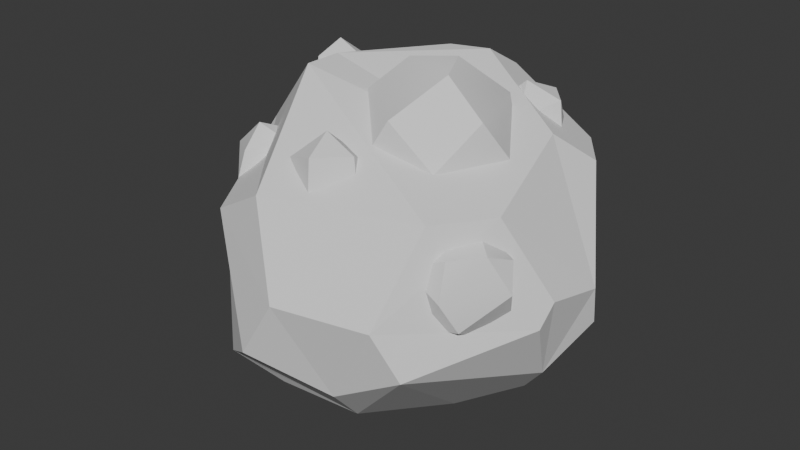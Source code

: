 # Source: Ore1.blend  (saved by Blender 5.1.29; exported with 4.5.12 LTS)
import bpy
from mathutils import Matrix  # noqa: F401  (used for matrix-valued properties, if any)

bpy.ops.wm.read_factory_settings(use_empty=True)
scene = bpy.context.scene
scene.name = 'Scene'

# ---- collections
col_collection = bpy.data.collections.new('Collection'); scene.collection.children.link(col_collection)

# ---- node groups
ng_smooth_by_angle = bpy.data.node_groups.new('Smooth by Angle', 'GeometryNodeTree')
_s = ng_smooth_by_angle.interface.new_socket(name='Mesh', in_out='OUTPUT', socket_type='NodeSocketGeometry')
_s = ng_smooth_by_angle.interface.new_socket(name='Mesh', in_out='INPUT', socket_type='NodeSocketGeometry')
_s = ng_smooth_by_angle.interface.new_socket(name='Angle', in_out='INPUT', socket_type='NodeSocketFloat')
_s.subtype = 'ANGLE'
_s.default_value = 0.5236
_s.min_value = 0.0
_s.max_value = 3.142
_s.description = 'Maximum face angle for smooth edges'
_s = ng_smooth_by_angle.interface.new_socket(name='Ignore Sharpness', in_out='INPUT', socket_type='NodeSocketBool')
_s.force_non_field = True
ng_smooth_by_angle.is_modifier = True
_N = ng_smooth_by_angle.nodes; _L = ng_smooth_by_angle.links
n0 = _N.new('GeometryNodeSetShadeSmooth'); n0.name = 'Set Shade Smooth'; n0.location = (120, -80)
n0.domain = 'EDGE'
n1 = _N.new('GeometryNodeSetShadeSmooth'); n1.name = 'Set Shade Smooth.001'; n1.location = (300, -80)
n2 = _N.new('NodeGroupOutput'); n2.name = 'Group Output'; n2.location = (480, -80)
n3 = _N.new('GeometryNodeInputMeshEdgeAngle'); n3.name = 'Edge Angle'; n3.location = (-440, -240)
n4 = _N.new('NodeGroupInput'); n4.name = 'Group Input'; n4.location = (-80, -80)
n5 = _N.new('GeometryNodeInputEdgeSmooth'); n5.name = 'Is Edge Smooth'; n5.location = (-260, -120)
n6 = _N.new('GeometryNodeInputShadeSmooth'); n6.name = 'Is Shade Smooth'; n6.location = (-440, -397)
n7 = _N.new('FunctionNodeCompare'); n7.name = 'Compare'; n7.location = (-260, -260)
n7.operation = 'LESS_EQUAL'
n7.inputs[6].default_value = (0.0, 0.0, 0.0, 0.0)
n7.inputs[7].default_value = (0.0, 0.0, 0.0, 0.0)
n8 = _N.new('FunctionNodeBooleanMath'); n8.name = 'Boolean Math.001'; n8.location = (-80, -260)
n9 = _N.new('NodeGroupInput'); n9.name = 'Group Input.001'; n9.location = (-440, -329)
n10 = _N.new('NodeGroupInput'); n10.name = 'Group Input.002'; n10.location = (-259, -189)
n11 = _N.new('FunctionNodeBooleanMath'); n11.name = 'Boolean Math'; n11.location = (-80, -149)
n11.operation = 'OR'
n12 = _N.new('FunctionNodeBooleanMath'); n12.name = 'Boolean Math.002'; n12.location = (-260, -380)
n12.operation = 'OR'
n13 = _N.new('NodeGroupInput'); n13.name = 'Group Input.003'; n13.location = (-440, -460)
_L.new(n3.outputs[0], n7.inputs[0])
_L.new(n1.outputs[0], n2.inputs[0])
_L.new(n9.outputs[1], n7.inputs[1])
_L.new(n7.outputs[0], n8.inputs[0])
_L.new(n4.outputs[0], n0.inputs[0])
_L.new(n0.outputs[0], n1.inputs[0])
_L.new(n8.outputs[0], n0.inputs[2])
_L.new(n10.outputs[2], n11.inputs[1])
_L.new(n5.outputs[0], n11.inputs[0])
_L.new(n11.outputs[0], n0.inputs[1])
_L.new(n13.outputs[2], n12.inputs[1])
_L.new(n6.outputs[0], n12.inputs[0])
_L.new(n12.outputs[0], n8.inputs[1])
n2.is_active_output = True

# ---- world
world_world = bpy.data.worlds.new('World'); scene.world = world_world
world_world.use_nodes = True; world_world.node_tree.nodes.clear()
_N = world_world.node_tree.nodes; _L = world_world.node_tree.links
n0 = _N.new('ShaderNodeOutputWorld'); n0.name = 'World Output'; n0.location = (200, 100)
n1 = _N.new('ShaderNodeBackground'); n1.name = 'Background'; n1.location = (-200, 100)
n1.inputs[0].default_value = (0.05088, 0.05088, 0.05088, 1.0)
_L.new(n1.outputs[0], n0.inputs[0])
n0.is_active_output = True
world_world.color = (0.05088, 0.05088, 0.05088)
world_world.sun_shadow_jitter_overblur = 0.0

# ---- meshes
me_icosphere = bpy.data.meshes.new('Icosphere')
me_icosphere.from_pydata([(-0.8547, 0.003201, -0.239), (0.1191, 0.3665, 0.7618), (-0.3118, -0.2265, 0.7618), (-0.5095, 0.3702, 0.6107), (-0.3118, -0.06088, 0.7618), (-0.03844, 0.3153, 0.7618), (0.2413, 0.6793, -0.04141), (0.1615, 0.497, 0.677), (0.5333, 0.497, 0.4472), (-0.7495, 0.4459, 0.3113), (-0.6137, 0.4459, 0.5312), (-0.5717, 0.5751, 0.4472), (-0.3612, 0.6435, 0.4472), (0.0212, 0.5989, 0.5699), (-0.6099, 0.3916, -0.4472), (-0.5499, 0.6166, -0.008647), (-0.4471, 0.6913, 0.06991), (0.2572, 0.6764, -0.3353), (-0.4576, 0.3916, -0.5414), (0.14, 0.5858, -0.5414), (0.1296, 0.1146, -0.6555), (-0.09415, -0.8506, -0.1523), (-0.4801, -0.5702, -0.4472), (-0.2362, -0.5159, -0.5276), (0.813, -0.2507, 0.02074), (0.5502, -0.7084, -0.08303), (0.2389, -0.7183, -0.2724), (0.1754, -0.5201, -0.4931), (0.3597, -0.1334, -0.5748), (0.8315, -0.1936, 0.1179), (0.8501, 0.06031, 0.06739), (0.6669, 0.3132, 0.4472), (0.5658, 0.1553, 0.5805), (0.5259, -0.06921, 0.5433), (0.6669, -0.3132, 0.4472), (0.06725, -0.8506, 0.1088), (0.4539, -0.7584, 0.1034), (0.5102, -0.5288, 0.4472), (-0.1019, -0.7277, 0.4472), (-0.3597, -0.6786, 0.2975), (-0.7375, -0.00374, 0.3742), (-0.8093, -0.2621, -0.001288), (0.5933, 0.3754, -0.404), (0.7188, 0.2819, -0.1251), (0.8305, 0.1105, -0.1081), (0.7283, -0.07087, -0.2922), (0.5868, 0.03183, -0.4728), (0.5421, 0.1593, -0.4841)], [], [(3, 4, 5), (12, 13, 6), (6, 13, 7, 8), (7, 13, 12, 11, 10, 3, 5, 1), (16, 15, 9, 10, 11), (17, 16, 11, 12, 6), (15, 14, 0, 9), (2, 40, 38), (18, 0, 14), (19, 18, 14, 15, 16, 17), (18, 23, 22, 0), (23, 20, 28, 27), (35, 36, 37, 38), (27, 28, 25, 26), (29, 30, 31, 32, 33, 34), (2, 33, 32, 1, 5, 4), (32, 31, 8, 7, 1), (38, 37, 2), (21, 26, 25, 36, 35), (25, 24, 29, 34, 37, 36), (2, 37, 34, 33), (41, 21, 39), (0, 22, 41), (10, 9, 40, 2, 4, 3), (0, 41, 40, 9), (26, 21, 41, 22), (39, 21, 35, 38), (40, 39, 38), (27, 26, 22, 23), (18, 19, 20, 23), (42, 43, 44, 45, 46, 47), (42, 47, 19, 17), (19, 47, 20), (42, 17, 6), (28, 46, 45, 25), (43, 42, 6, 8), (44, 43, 8, 31, 30), (47, 46, 28, 20), (45, 24, 25), (24, 45, 44, 30, 29), (40, 41, 39)])
_uv = me_icosphere.uv_layers.new(name='UVMap')
_uv.uv.foreach_set('vector', [0.7542, 0.3615, 0.8287, 0.4045, 0.7852, 0.4153, 0.6661, 0.3149, 0.5874, 0.3382, 0.5276, 0.2257, 0.5276, 0.2257, 0.5874, 0.3382, 0.5581, 0.3586, 0.4951, 0.3149, 0.5581, 0.3586, 0.5874, 0.3382, 0.6661, 0.3149, 0.7089, 0.3149, 0.7319, 0.3309, 0.7004, 0.3615, 0.6258, 0.4045, 0.5972, 0.4045, 0.6775, 0.2182, 0.6969, 0.2089, 0.7411, 0.291, 0.7319, 0.3309, 0.7089, 0.3149, 0.5649, 0.166, 0.6775, 0.2182, 0.7089, 0.3149, 0.6661, 0.3149, 0.5276, 0.2257, 0.6969, 0.2089, 0.7345, 0.1575, 0.8221, 0.195, 0.7411, 0.291, 0.05174, 0.4045, -0.04005, 0.3806, 0.1302, 0.305, 0.7087, 0.1306, 0.8221, 0.195, 0.7345, 0.1575, 0.6024, 0.121, 0.7087, 0.1306, 0.7345, 0.1575, 0.6969, 0.2089, 0.6775, 0.2182, 0.5649, 0.166, 0.8326, 0.0653, 0.9573, 0.1175, 0.9401, 0.1575, 0.8221, 0.195, 0.1154, 0.107, 0.2093, 0.02669, 0.305, 0.08849, 0.2511, 0.1213, 0.1474, 0.2553, 0.2202, 0.2484, 0.2423, 0.3049, 0.1302, 0.305, 0.2511, 0.1213, 0.305, 0.08849, 0.241, 0.2124, 0.2365, 0.1646, 0.3418, 0.2443, 0.3655, 0.2459, 0.4465, 0.3149, 0.4253, 0.3339, 0.3572, 0.3377, 0.319, 0.3149, 0.8574, 0.4045, 0.8302, 0.4839, 0.8099, 0.4848, 0.7986, 0.4385, 0.7852, 0.4153, 0.8287, 0.4045, 0.4253, 0.3339, 0.4465, 0.3149, 0.4951, 0.3149, 0.5581, 0.3586, 0.4937, 0.4045, 0.1302, 0.305, 0.2423, 0.3049, 0.1381, 0.437, 0.1209, 0.2094, 0.2365, 0.1646, 0.241, 0.2124, 0.2202, 0.2484, 0.1474, 0.2553, 0.241, 0.2124, 0.3203, 0.2124, 0.3418, 0.2443, 0.319, 0.3149, 0.2423, 0.3049, 0.2202, 0.2484, 0.1381, 0.437, 0.2423, 0.3049, 0.319, 0.3149, 0.3572, 0.3377, 0.8831, 0.2398, 1.0, 0.1575, 0.948, 0.2475, 0.8221, 0.195, 0.9401, 0.1575, 0.8831, 0.2398, 0.7319, 0.3309, 0.7411, 0.291, 0.8494, 0.304, 0.8574, 0.4045, 0.8287, 0.4045, 0.7542, 0.3615, 0.8221, 0.195, 0.8831, 0.2398, 0.8494, 0.304, 0.7411, 0.291, 1.006, 0.1309, 1.0, 0.1575, 0.8831, 0.2398, 0.9401, 0.1575, 0.105, 0.3069, 0.1209, 0.2094, 0.1474, 0.2553, 0.1302, 0.305, -0.04005, 0.3806, 0.105, 0.3069, 0.1302, 0.305, 0.9821, 0.1067, 1.006, 0.1309, 0.9401, 0.1575, 0.9573, 0.1175, 0.8326, 0.0653, 0.8414, 0.009229, 0.8733, 0.03903, 0.9573, 0.1175, 0.4234, 0.1452, 0.3938, 0.1895, 0.3669, 0.1931, 0.3374, 0.1613, 0.3374, 0.124, 0.3739, 0.1176, 0.4234, 0.1452, 0.3739, 0.1176, 0.6024, 0.121, 0.5649, 0.166, 0.8414, 0.009229, 0.8688, 0.005921, 0.8733, 0.03903, 0.4234, 0.1452, 0.5649, 0.166, 0.5276, 0.2257, 0.305, 0.08849, 0.3374, 0.124, 0.3374, 0.1613, 0.241, 0.2124, 0.3938, 0.1895, 0.4234, 0.1452, 0.5276, 0.2257, 0.4951, 0.3149, 0.3669, 0.1931, 0.3938, 0.1895, 0.4951, 0.3149, 0.4465, 0.3149, 0.3655, 0.2459, 0.3739, 0.1176, 0.3374, 0.124, 0.305, 0.08849, 0.3835, 0.05398, 0.3374, 0.1613, 0.3203, 0.2124, 0.241, 0.2124, 0.3203, 0.2124, 0.3374, 0.1613, 0.3669, 0.1931, 0.3655, 0.2459, 0.3418, 0.2443, 0.8494, 0.304, 0.8831, 0.2398, 0.948, 0.2475])
me_icosphere.update()
me_icosphere_001 = bpy.data.meshes.new('Icosphere.001')
me_icosphere_001.from_pydata([(0.2095, 0.8024, -0.7172), (-0.5841, 0.797, 0.361), (-0.1782, 0.1294, 1.061), (0.1782, -0.1294, -1.061), (-0.8503, 2.734e-08, -0.6714), (1.036, -0.1256, -0.2716), (0.2005, -1.024, -0.2716), (-0.8898, -0.5209, 0.3567), (-1.044, 7.493e-09, -0.05359), (0.3211, 0.9881, 0.1651), (0.06463, -0.8018, 0.678), (0.8503, 6.009e-10, 0.6714), (-4.308, 1.147, -1.64), (-3.676, 1.891, -1.67), (-3.431, 0.2307, -0.4124), (-3.618, 1.014, 0.1391), (-3.252, 1.014, -2.04), (-3.635, 0.1015, -1.274), (-2.521, 0.6121, -1.317), (-2.362, 1.147, -0.8954), (-4.498, 1.018, -0.6714), (-2.835, 1.966, -1.321), (-3.886, 2.119, -0.6714), (-2.561, 1.147, -0.2609), (-3.193, 1.891, -0.2307), (-1.362, 6.613, -2.78), (0.01591, 7.532, -1.038), (-1.29, 7.697, -0.5437), (-0.8372, 7.697, -3.237), (-2.143, 7.532, -2.742), (0.2512, 7.373, -2.235), (-0.4216, 6.441, -2.287), (-1.621, 6.332, -1.545), (-1.471, 8.787, -2.1), (-2.378, 7.692, -1.545), (-0.3219, 8.544, -2.348), (-1.059, 8.665, -1.225), (-0.7648, 6.613, -1.001), (1.528, 5.685, -0.2747), (2.143, 6.409, -0.3041), (2.573, 4.667, 0.7117), (1.794, 6.482, 0.7577), (2.2, 5.555, 1.457), (2.556, 5.555, -0.6641), (2.374, 4.792, -0.1271), (3.414, 5.559, 0.125), (1.488, 5.164, 0.7534), (1.334, 5.685, 0.3431), (2.817, 6.631, 0.125), (3.228, 5.685, 1.068), (2.613, 6.409, 1.097), (4.409, -0.2792, -2.93), (3.254, -0.2857, -3.198), (3.605, 2.163, -2.93), (4.894, 1.234, -2.93), (3.744, 1.224, -0.6301), (4.245, 0.8111, -3.587), (2.323, 0.3986, -2.93), (3.476, 1.224, -3.642), (2.542, 1.184, -3.244), (5.191, 0.8111, -2.055), (4.099, -0.6928, -2.055), (2.725, -0.3962, -1.589), (2.72, 2.037, -2.136), (2.029, 0.8111, -2.217), (4.099, 2.315, -2.055), (2.326, 1.234, -1.343), (3.616, 2.163, -1.343), (4.897, 1.224, -1.343), (3.966, -0.2857, -1.075), (4.678, 0.4381, -1.028), (2.976, 0.8111, -0.6856), (-4.5, 4.512, -0.07283), (-3.44, 5.315, -0.1187), (-3.828, 4.642, 1.659), (-3.471, 4.383, -0.4622), (-3.844, 3.494, 0.2835), (-2.76, 3.991, 0.2418), (-2.606, 4.512, 0.6521), (-4.694, 4.512, 0.5449), (-4.539, 5.033, 0.9552), (-3.455, 5.53, 0.9135), (-3.859, 3.71, 1.316), (-2.799, 4.512, 1.27), (-4.123, 5.445, -3.766), (-5.187, 5.218, -3.108), (-4.962, 7.124, -3.698), (-3.8, 6.165, -2.57), (-4.829, 6.036, -2.181), (-4.472, 6.036, -4.303), (-5.501, 6.165, -3.913), (-3.615, 6.291, -3.513), (-4.33, 5.177, -3.077), (-5.686, 6.291, -2.97), (-4.145, 7.025, -3.554), (-4.586, 6.967, -2.564), (2.336, 1.322, -0.9453), (0.6175, 1.312, -1.344), (1.14, 4.954, -0.9453), (3.058, 3.573, -0.9453), (1.156, 0.9328, 1.415), (-0.7622, 2.314, 1.415), (-0.04087, 4.566, 1.415), (2.323, 4.575, 1.415), (3.063, 2.33, 1.415), (1.347, 3.557, 2.476), (2.092, 2.944, -1.923), (-0.7672, 2.33, -0.9453), (0.9483, 3.557, -2.006), (-0.441, 3.498, -1.413), (3.5, 2.944, 0.3558), (2.472, 1.12, 0.2351), (0.4207, 0.7063, 0.1143), (-1.205, 2.944, 0.1143), (2.472, 4.767, 0.2351), (0.4207, 5.181, 0.1143), (1.911, 2.389, 2.393), (0.2036, 2.944, 2.393)], [], [(3, 4, 0), (0, 4, 1), (0, 1, 9), (0, 9, 5), (7, 10, 2), (1, 7, 2), (9, 1, 2), (11, 9, 2), (10, 11, 2), (5, 9, 11), (8, 7, 1), (7, 6, 10), (6, 11, 10), (6, 5, 11), (1, 4, 8), (8, 4, 7), (4, 6, 7), (3, 6, 4), (5, 3, 0), (3, 5, 6), (16, 12, 13), (13, 12, 22), (14, 23, 15), (20, 14, 15), (22, 20, 15), (23, 24, 15), (24, 22, 15), (19, 21, 23), (21, 24, 23), (17, 14, 20), (18, 23, 14), (18, 19, 23), (21, 22, 24), (21, 13, 22), (22, 12, 20), (20, 12, 17), (17, 18, 14), (18, 21, 19), (16, 13, 21), (16, 17, 12), (18, 16, 21), (16, 18, 17), (28, 25, 29), (25, 31, 32), (26, 36, 27), (36, 34, 27), (34, 32, 27), (27, 32, 37), (37, 26, 27), (30, 35, 26), (35, 36, 26), (33, 34, 36), (31, 26, 37), (31, 30, 26), (35, 33, 36), (33, 29, 34), (34, 29, 32), (29, 25, 32), (32, 31, 37), (28, 33, 35), (28, 29, 33), (30, 28, 35), (25, 28, 31), (28, 30, 31), (43, 38, 39), (39, 38, 41), (44, 40, 46), (39, 41, 48), (40, 49, 42), (46, 40, 42), (41, 46, 42), (49, 50, 42), (50, 41, 42), (45, 48, 49), (48, 50, 49), (48, 41, 50), (47, 46, 41), (40, 45, 49), (41, 38, 47), (47, 38, 46), (38, 44, 46), (44, 45, 40), (43, 39, 48), (43, 44, 38), (45, 43, 48), (43, 45, 44), (58, 56, 52), (51, 56, 54), (58, 52, 59), (51, 54, 60), (52, 51, 61), (53, 59, 63), (54, 53, 65), (51, 60, 61), (52, 61, 62), (53, 63, 65), (54, 65, 60), (70, 68, 55), (68, 67, 55), (55, 67, 71), (67, 66, 71), (66, 62, 71), (71, 69, 55), (71, 62, 69), (69, 70, 55), (60, 65, 68), (65, 67, 68), (65, 63, 67), (63, 66, 67), (64, 62, 66), (61, 69, 62), (61, 70, 69), (61, 60, 70), (60, 68, 70), (63, 64, 66), (63, 59, 64), (59, 57, 64), (64, 57, 62), (57, 52, 62), (56, 53, 54), (56, 58, 53), (58, 59, 53), (59, 52, 57), (52, 56, 51), (75, 72, 73), (73, 72, 80), (73, 80, 81), (73, 81, 78), (83, 81, 74), (81, 80, 74), (80, 82, 74), (82, 83, 74), (78, 81, 83), (79, 82, 80), (77, 83, 82), (77, 78, 83), (80, 72, 79), (79, 76, 82), (79, 72, 76), (76, 77, 82), (77, 73, 78), (75, 76, 72), (77, 75, 73), (75, 77, 76), (84, 89, 91), (89, 90, 86), (85, 84, 92), (84, 91, 92), (92, 87, 88), (87, 95, 88), (95, 93, 88), (93, 85, 88), (85, 92, 88), (91, 94, 87), (94, 95, 87), (86, 93, 95), (92, 91, 87), (94, 86, 95), (86, 90, 93), (93, 90, 85), (89, 94, 91), (89, 86, 94), (89, 85, 90), (89, 84, 85), (108, 106, 97), (96, 106, 99), (108, 97, 109), (96, 99, 110), (97, 96, 112), (98, 109, 115), (99, 98, 114), (96, 110, 111), (99, 114, 110), (100, 104, 116), (101, 100, 117), (102, 101, 117), (103, 102, 105), (104, 103, 116), (116, 103, 105), (105, 102, 117), (117, 116, 105), (117, 100, 116), (110, 103, 104), (110, 114, 103), (115, 102, 103), (113, 101, 102), (112, 100, 101), (111, 104, 100), (111, 110, 104), (114, 115, 103), (114, 98, 115), (115, 113, 102), (115, 109, 113), (109, 107, 113), (113, 112, 101), (113, 107, 112), (107, 97, 112), (112, 111, 100), (112, 96, 111), (106, 98, 99), (106, 108, 98), (108, 109, 98), (109, 97, 107), (97, 106, 96)])
me_icosphere_001.polygons.foreach_set('use_smooth', [True] * 204)
_uv = me_icosphere_001.uv_layers.new(name='UVMap')
_uv.uv.foreach_set('vector', [0.7273, 0.0, 0.8053, 0.1372, 0.5724, 0.1394, 0.5724, 0.1394, 0.8053, 0.1372, 0.6814, 0.2886, 0.5724, 0.1394, 0.6814, 0.2886, 0.5456, 0.262, 0.5516, 0.1394, 0.5456, 0.262, 0.3413, 0.1969, 0.01494, 0.289, 0.136, 0.3412, 0.06746, 0.4318, 0.6814, 0.2886, 0.8931, 0.289, 0.8182, 0.3937, 0.5456, 0.262, 0.6814, 0.2886, 0.6487, 0.4125, 0.3508, 0.3352, 0.5456, 0.262, 0.4776, 0.4325, 0.1663, 0.3412, 0.3508, 0.3352, 0.2727, 0.4724, 0.3413, 0.1969, 0.5456, 0.262, 0.3508, 0.3352, 0.8182, 0.2362, 0.8931, 0.289, 0.6814, 0.2886, 0.01494, 0.289, 0.1594, 0.1969, 0.136, 0.3412, 0.1594, 0.1969, 0.3508, 0.3352, 0.136, 0.3412, 0.1594, 0.1969, 0.3413, 0.1969, 0.3508, 0.3352, 0.6814, 0.2886, 0.8053, 0.1372, 0.8182, 0.2362, 0.8182, 0.2362, 0.8639, 0.1168, 0.8931, 0.289, 0.8639, 0.1168, 1.0, 0.1575, 0.8931, 0.289, 0.9321, 0.0399, 1.0, 0.1575, 0.8639, 0.1168, 0.3413, 0.1969, 0.3636, 0.07873, 0.5516, 0.1394, 0.1941, 0.05993, 0.3413, 0.1969, 0.1594, 0.1969, 0.7273, 0.0, 0.7724, 0.1168, 0.6594, 0.1176, 0.6594, 0.1176, 0.8311, 0.1372, 0.6587, 0.2755, 0.1357, 0.3149, 0.3508, 0.3352, 0.2497, 0.4325, 0.0, 0.3149, 0.1357, 0.3149, 0.07861, 0.4125, 0.6587, 0.2755, 0.8406, 0.2755, 0.8182, 0.3937, 0.4094, 0.3555, 0.5224, 0.3548, 0.4545, 0.4724, 0.5685, 0.3548, 0.6587, 0.2755, 0.6598, 0.4318, 0.3636, 0.2362, 0.5004, 0.1838, 0.3508, 0.3352, 0.5004, 0.1838, 0.5224, 0.3548, 0.3508, 0.3352, 0.1132, 0.1981, 0.1357, 0.3149, 0.0, 0.3149, 0.2887, 0.1833, 0.3508, 0.3352, 0.1357, 0.3149, 0.2887, 0.1833, 0.3636, 0.2362, 0.3508, 0.3352, 0.5004, 0.1838, 0.6587, 0.2755, 0.5224, 0.3548, 0.5004, 0.1838, 0.6594, 0.1176, 0.6587, 0.2755, 0.6587, 0.2755, 0.8311, 0.1372, 0.8406, 0.2755, 0.8406, 0.2755, 0.8311, 0.1372, 0.9766, 0.1981, 0.1132, 0.1981, 0.2887, 0.1833, 0.1357, 0.3149, 0.2887, 0.1833, 0.5004, 0.1838, 0.3636, 0.2362, 0.522, 0.04062, 0.6133, 0.1176, 0.5004, 0.1838, 0.9321, 0.0399, 0.9766, 0.1981, 0.8311, 0.1372, 0.2887, 0.1833, 0.3636, 0.07873, 0.5004, 0.1838, 0.1941, 0.05993, 0.2887, 0.1833, 0.1132, 0.1981, 0.9091, 0.0, 0.977, 0.1176, 0.8639, 0.1168, 0.1139, 0.1176, 0.2045, 0.1968, 0.06854, 0.2755, 0.3765, 0.3352, 0.5915, 0.3149, 0.4776, 0.4325, 0.5915, 0.3149, 0.7958, 0.2755, 0.6487, 0.4125, 0.7958, 0.2755, 0.9319, 0.2755, 0.8182, 0.3937, 0.06746, 0.4318, 0.06854, 0.2755, 0.1588, 0.3548, 0.2049, 0.3548, 0.3179, 0.3555, 0.2727, 0.4724, 0.3413, 0.1969, 0.5004, 0.1838, 0.3765, 0.3352, 0.5004, 0.1838, 0.5915, 0.3149, 0.3765, 0.3352, 0.6362, 0.2103, 0.7958, 0.2755, 0.5915, 0.3149, 0.2045, 0.1968, 0.3765, 0.3352, 0.1588, 0.3548, 0.2045, 0.1968, 0.3413, 0.1969, 0.3765, 0.3352, 0.5004, 0.1838, 0.6362, 0.2103, 0.5915, 0.3149, 0.6362, 0.2103, 0.8053, 0.1372, 0.7958, 0.2755, 0.7958, 0.2755, 0.8639, 0.1168, 0.9319, 0.2755, 0.8639, 0.1168, 0.977, 0.1176, 0.9319, 0.2755, 0.06854, 0.2755, 0.2045, 0.1968, 0.1588, 0.3548, 0.5332, 0.05993, 0.6362, 0.2103, 0.5004, 0.1838, 0.7042, 0.0399, 0.8053, 0.1372, 0.6362, 0.2103, 0.3413, 0.1969, 0.3636, 0.07873, 0.5004, 0.1838, 0.1139, 0.1176, 0.2053, 0.04062, 0.2045, 0.1968, 0.2053, 0.04062, 0.3413, 0.1969, 0.2045, 0.1968, 0.7273, 0.0, 0.7724, 0.1168, 0.6594, 0.1176, 0.6594, 0.1176, 0.8311, 0.1372, 0.6814, 0.2886, 0.137, 0.1575, 0.1595, 0.2743, 0.01494, 0.289, 0.6594, 0.1176, 0.6814, 0.2886, 0.5231, 0.1969, 0.1595, 0.2743, 0.3508, 0.3352, 0.2497, 0.4325, 0.01494, 0.289, 0.1595, 0.2743, 0.07861, 0.4125, 0.6814, 0.2886, 0.8931, 0.289, 0.8182, 0.3937, 0.4094, 0.3555, 0.5224, 0.3548, 0.4545, 0.4724, 0.5685, 0.3548, 0.6814, 0.2886, 0.6598, 0.4318, 0.3413, 0.1969, 0.5231, 0.1969, 0.3508, 0.3352, 0.5231, 0.1969, 0.5224, 0.3548, 0.3508, 0.3352, 0.5231, 0.1969, 0.6814, 0.2886, 0.5224, 0.3548, 0.8182, 0.2362, 0.8931, 0.289, 0.6814, 0.2886, 0.1595, 0.2743, 0.3413, 0.1969, 0.3508, 0.3352, 0.6814, 0.2886, 0.8311, 0.1372, 0.8182, 0.2362, 0.8182, 0.2362, 0.8311, 0.1372, 0.8931, 0.289, 0.8311, 0.1372, 1.0, 0.1575, 0.8931, 0.289, 0.137, 0.1575, 0.3413, 0.1969, 0.1595, 0.2743, 0.522, 0.04062, 0.6133, 0.1176, 0.5231, 0.1969, 0.9321, 0.0399, 1.0, 0.1575, 0.8311, 0.1372, 0.3413, 0.1969, 0.3636, 0.07873, 0.5231, 0.1969, 0.1941, 0.05993, 0.3413, 0.1969, 0.137, 0.1575, 0.1818, 0.0, 0.2273, 0.07873, 0.1139, 0.1176, 0.2267, 0.1575, 0.3636, 0.07873, 0.4085, 0.1575, 0.9091, 0.0, 0.977, 0.1176, 0.8636, 0.07873, 0.2267, 0.1575, 0.4085, 0.1575, 0.3636, 0.2362, 0.1139, 0.1176, 0.2267, 0.1575, 0.1818, 0.2362, 0.5903, 0.1575, 0.75, 0.1181, 0.6818, 0.2362, 0.4085, 0.1575, 0.5903, 0.1575, 0.5455, 0.2362, 0.2267, 0.1575, 0.3636, 0.2362, 0.1818, 0.2362, 0.1139, 0.1176, 0.1818, 0.2362, 0.04587, 0.2886, 0.5903, 0.1575, 0.6818, 0.2362, 0.5455, 0.2362, 0.4085, 0.1575, 0.5455, 0.2362, 0.3636, 0.2362, 0.4091, 0.3937, 0.4097, 0.3149, 0.4776, 0.4325, 0.4097, 0.3149, 0.5915, 0.3149, 0.4776, 0.4325, 0.6133, 0.4325, 0.5915, 0.3149, 0.6818, 0.3937, 0.5915, 0.3149, 0.7733, 0.3149, 0.6818, 0.3937, 0.7733, 0.3149, 0.9243, 0.2886, 0.8182, 0.3937, 0.04546, 0.3937, 0.1588, 0.3548, 0.09091, 0.4724, 0.04546, 0.3937, 0.04587, 0.2886, 0.1588, 0.3548, 0.2049, 0.3548, 0.2955, 0.3543, 0.2727, 0.4724, 0.3636, 0.2362, 0.5455, 0.2362, 0.4097, 0.3149, 0.5455, 0.2362, 0.5915, 0.3149, 0.4097, 0.3149, 0.5455, 0.2362, 0.6818, 0.2362, 0.5915, 0.3149, 0.6818, 0.2362, 0.7733, 0.3149, 0.5915, 0.3149, 0.8182, 0.2362, 0.9243, 0.2886, 0.7733, 0.3149, 0.1818, 0.2362, 0.1588, 0.3548, 0.04587, 0.2886, 0.1818, 0.2362, 0.2955, 0.3543, 0.1588, 0.3548, 0.1818, 0.2362, 0.3636, 0.2362, 0.2955, 0.3543, 0.3636, 0.2362, 0.4097, 0.3149, 0.2955, 0.3543, 0.6818, 0.2362, 0.8182, 0.2362, 0.7733, 0.3149, 0.6818, 0.2362, 0.75, 0.1181, 0.8182, 0.2362, 0.75, 0.1181, 0.8643, 0.1575, 0.8182, 0.2362, 0.8182, 0.2362, 0.8643, 0.1575, 0.9243, 0.2886, 0.8643, 0.1575, 0.977, 0.1176, 0.9243, 0.2886, 0.5, 0.07873, 0.5903, 0.1575, 0.4085, 0.1575, 0.5, 0.07873, 0.5685, 0.0399, 0.5903, 0.1575, 0.7042, 0.0399, 0.75, 0.1181, 0.5903, 0.1575, 0.8636, 0.07873, 0.977, 0.1176, 0.8643, 0.1575, 0.1139, 0.1176, 0.2273, 0.07873, 0.2267, 0.1575, 0.7273, 0.0, 0.7724, 0.1168, 0.5724, 0.1394, 0.5724, 0.1394, 0.8311, 0.1372, 0.7433, 0.289, 0.5724, 0.1394, 0.7433, 0.289, 0.5678, 0.2743, 0.5516, 0.1394, 0.5678, 0.2743, 0.3636, 0.2362, 0.3508, 0.3352, 0.5678, 0.2743, 0.4776, 0.4325, 0.5678, 0.2743, 0.7433, 0.289, 0.6487, 0.4125, 0.7433, 0.289, 0.9091, 0.3149, 0.8182, 0.3937, 0.2049, 0.3548, 0.3508, 0.3352, 0.2727, 0.4724, 0.3636, 0.2362, 0.5678, 0.2743, 0.3508, 0.3352, 0.8182, 0.2362, 0.9091, 0.3149, 0.7433, 0.289, 0.2887, 0.1833, 0.3508, 0.3352, 0.09701, 0.333, 0.2887, 0.1833, 0.3636, 0.2362, 0.3508, 0.3352, 0.7433, 0.289, 0.8311, 0.1372, 0.8182, 0.2362, 0.8182, 0.2362, 0.9766, 0.1981, 0.9091, 0.3149, 0.8182, 0.2362, 0.8311, 0.1372, 0.9766, 0.1981, 0.1132, 0.1981, 0.2887, 0.1833, 0.09701, 0.333, 0.2887, 0.1833, 0.5516, 0.1394, 0.3636, 0.2362, 0.9321, 0.0399, 0.9766, 0.1981, 0.8311, 0.1372, 0.2887, 0.1833, 0.3636, 0.07873, 0.5516, 0.1394, 0.1941, 0.05993, 0.2887, 0.1833, 0.1132, 0.1981, 0.2267, 0.1575, 0.3636, 0.07873, 0.386, 0.1969, 0.7273, 0.0, 0.8053, 0.1372, 0.6489, 0.1718, 0.05802, 0.2505, 0.2267, 0.1575, 0.1817, 0.262, 0.2267, 0.1575, 0.386, 0.1969, 0.1817, 0.262, 0.1817, 0.262, 0.3765, 0.3352, 0.2497, 0.4325, 0.3765, 0.3352, 0.5609, 0.3412, 0.4545, 0.4724, 0.5609, 0.3412, 0.7958, 0.2755, 0.6598, 0.4318, 0.7958, 0.2755, 0.9463, 0.2505, 0.8182, 0.3937, 0.05802, 0.2505, 0.1817, 0.262, 0.07861, 0.4125, 0.386, 0.1969, 0.5227, 0.1968, 0.3765, 0.3352, 0.5227, 0.1968, 0.5609, 0.3412, 0.3765, 0.3352, 0.6489, 0.1718, 0.7958, 0.2755, 0.5609, 0.3412, 0.1817, 0.262, 0.386, 0.1969, 0.3765, 0.3352, 0.5227, 0.1968, 0.6489, 0.1718, 0.5609, 0.3412, 0.6489, 0.1718, 0.8053, 0.1372, 0.7958, 0.2755, 0.7958, 0.2755, 0.8639, 0.1168, 0.9463, 0.2505, 0.522, 0.04062, 0.5227, 0.1968, 0.386, 0.1969, 0.522, 0.04062, 0.6133, 0.1176, 0.5227, 0.1968, 0.9321, 0.0399, 0.9463, 0.2505, 0.8639, 0.1168, 0.1941, 0.05993, 0.2267, 0.1575, 0.05802, 0.2505, 0.1818, 0.0, 0.2273, 0.07873, 0.1139, 0.1176, 0.2267, 0.1575, 0.3636, 0.07873, 0.4085, 0.1575, 0.9091, 0.0, 0.977, 0.1176, 0.8636, 0.07873, 0.2267, 0.1575, 0.4085, 0.1575, 0.3636, 0.2362, 0.1139, 0.1176, 0.2267, 0.1575, 0.09091, 0.2362, 0.5903, 0.1575, 0.75, 0.1181, 0.6364, 0.2362, 0.4085, 0.1575, 0.5903, 0.1575, 0.5, 0.2362, 0.2267, 0.1575, 0.3636, 0.2362, 0.2273, 0.2362, 0.4085, 0.1575, 0.5, 0.2362, 0.3636, 0.2362, 0.1357, 0.3149, 0.3176, 0.3149, 0.2727, 0.3937, 0.0, 0.3149, 0.1357, 0.3149, 0.04546, 0.3937, 0.6812, 0.3149, 0.863, 0.3149, 0.8182, 0.3937, 0.4994, 0.3149, 0.6812, 0.3149, 0.6133, 0.4325, 0.3176, 0.3149, 0.4994, 0.3149, 0.4091, 0.3937, 0.4091, 0.3937, 0.4994, 0.3149, 0.4776, 0.4325, 0.6133, 0.4325, 0.6812, 0.3149, 0.6818, 0.3937, 0.04546, 0.3937, 0.1364, 0.3937, 0.09091, 0.4724, 0.04546, 0.3937, 0.1357, 0.3149, 0.1364, 0.3937, 0.3636, 0.2362, 0.4994, 0.3149, 0.3176, 0.3149, 0.3636, 0.2362, 0.5, 0.2362, 0.4994, 0.3149, 0.6364, 0.2362, 0.6812, 0.3149, 0.4994, 0.3149, 0.8182, 0.2362, 0.863, 0.3149, 0.6812, 0.3149, 0.09091, 0.2362, 0.1357, 0.3149, 0.0, 0.3149, 0.2273, 0.2362, 0.3176, 0.3149, 0.1357, 0.3149, 0.2273, 0.2362, 0.3636, 0.2362, 0.3176, 0.3149, 0.5, 0.2362, 0.6364, 0.2362, 0.4994, 0.3149, 0.5, 0.2362, 0.5903, 0.1575, 0.6364, 0.2362, 0.6364, 0.2362, 0.8182, 0.2362, 0.6812, 0.3149, 0.6364, 0.2362, 0.75, 0.1181, 0.8182, 0.2362, 0.75, 0.1181, 0.8643, 0.1575, 0.8182, 0.2362, 0.8182, 0.2362, 0.9545, 0.2362, 0.863, 0.3149, 0.8182, 0.2362, 0.8643, 0.1575, 0.9545, 0.2362, 0.8643, 0.1575, 0.977, 0.1176, 0.9545, 0.2362, 0.09091, 0.2362, 0.2273, 0.2362, 0.1357, 0.3149, 0.09091, 0.2362, 0.2267, 0.1575, 0.2273, 0.2362, 0.5, 0.07873, 0.5903, 0.1575, 0.4085, 0.1575, 0.5, 0.07873, 0.5685, 0.0399, 0.5903, 0.1575, 0.7042, 0.0399, 0.75, 0.1181, 0.5903, 0.1575, 0.8636, 0.07873, 0.977, 0.1176, 0.8643, 0.1575, 0.1139, 0.1176, 0.2273, 0.07873, 0.2267, 0.1575])
me_icosphere_001.update()

# ---- objects
ob_rock = bpy.data.objects.new('Rock', me_icosphere)
ob_icosphere = bpy.data.objects.new('Icosphere', me_icosphere_001)

# ---- transforms, parenting, visibility, modifiers, constraints
ob_rock.location = (0.0, 0.0, 0.0)
ob_icosphere.location = (0.03532, -0.4882, 0.494)
ob_icosphere.scale = (0.1416, 0.1416, 0.1416)
_m = ob_icosphere.modifiers.new('Smooth by Angle', 'NODES')
_m.node_group = ng_smooth_by_angle
_m.use_pin_to_last = True
_m.show_group_selector = False

# ---- collection membership
col_collection.objects.link(ob_rock)
col_collection.objects.link(ob_icosphere)

# ---- scene / render settings (as saved in the file)
scene.frame_start = 1; scene.frame_end = 250; scene.frame_set(25)
scene.render.engine = 'BLENDER_EEVEE_NEXT'
scene.render.bake_bias = 0.0
scene.render.bake_samples = 0
scene.cycles.sampling_pattern = 'TABULATED_SOBOL'
scene.eevee.use_volume_custom_range = False
bpy.context.view_layer.update()

# ---- added for rendering (the .blend has no active camera and no usable light): camera, sun
cam_auto = bpy.data.cameras.new('AutoCamera')
cam_auto.lens = 50.0
cam_auto.sensor_width = 36.0
cam_auto.clip_end = 1000.0
ob_auto_camera = bpy.data.objects.new('AutoCamera', cam_auto)
scene.collection.objects.link(ob_auto_camera)
ob_auto_camera.location = (2.57131, -3.13568, 2.15343)
ob_auto_camera.rotation_euler = (1.09748, -7.21219e-08, 0.694738)
scene.camera = ob_auto_camera
light_auto_sun = bpy.data.lights.new('AutoSun', 'SUN')
light_auto_sun.energy = 3.0
light_auto_sun.angle = 0.0523599
ob_auto_sun = bpy.data.objects.new('AutoSun', light_auto_sun)
scene.collection.objects.link(ob_auto_sun)
ob_auto_sun.rotation_euler = (0.872665, 0.174533, 0.523599)
bpy.context.view_layer.update()
